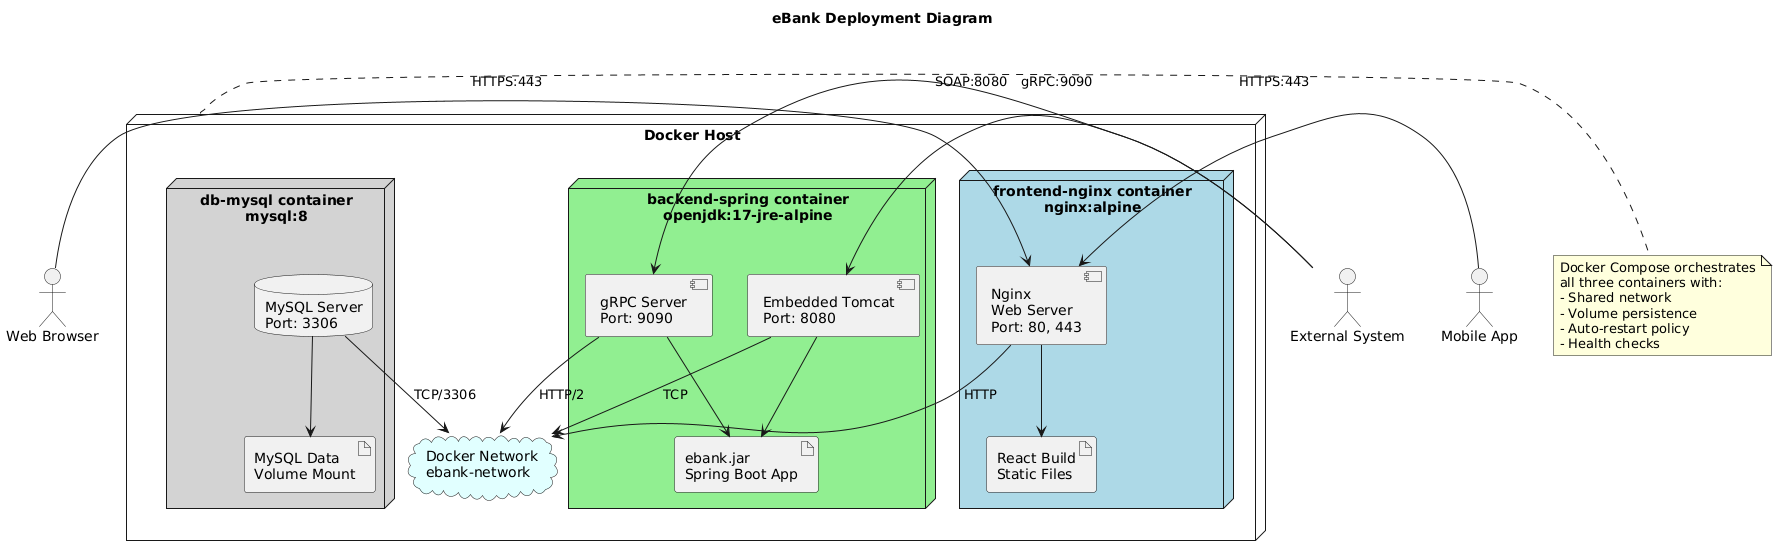

The diagram above was rendered by PlantUML. Its source (embedded in the PNG):
@startuml
title eBank Deployment Diagram

node "Docker Host" {
  
  node "frontend-nginx container\nnginx:alpine" #LightBlue {
    artifact "React Build\nStatic Files" as ReactBuild
    component "Nginx\nWeb Server\nPort: 80, 443" as Nginx
    Nginx --> ReactBuild
  }
  
  node "backend-spring container\nopenjdk:17-jre-alpine" #LightGreen {
    artifact "ebank.jar\nSpring Boot App" as SpringJar
    component "Embedded Tomcat\nPort: 8080" as Tomcat
    component "gRPC Server\nPort: 9090" as GRPCServer
    Tomcat --> SpringJar
    GRPCServer --> SpringJar
  }
  
  node "db-mysql container\nmysql:8" #LightGray {
    artifact "MySQL Data\nVolume Mount" as MySQLData
    database "MySQL Server\nPort: 3306" as MySQL
    MySQL --> MySQLData
  }
  
  cloud "Docker Network\nebank-network" as Network #LightCyan {
  }
  
  Nginx -down-> Network : HTTP
  Tomcat -down-> Network : TCP
  GRPCServer -down-> Network : HTTP/2
  MySQL -down-> Network : TCP/3306
}

actor "Web Browser" as Browser
actor "Mobile App" as Mobile
actor "External System" as External

Browser -right-> Nginx : HTTPS:443
Mobile -right-> Nginx : HTTPS:443
External -right-> GRPCServer : gRPC:9090
External -right-> Tomcat : SOAP:8080

note right of "Docker Host"
  Docker Compose orchestrates
  all three containers with:
  - Shared network
  - Volume persistence
  - Auto-restart policy
  - Health checks
end note
@enduml